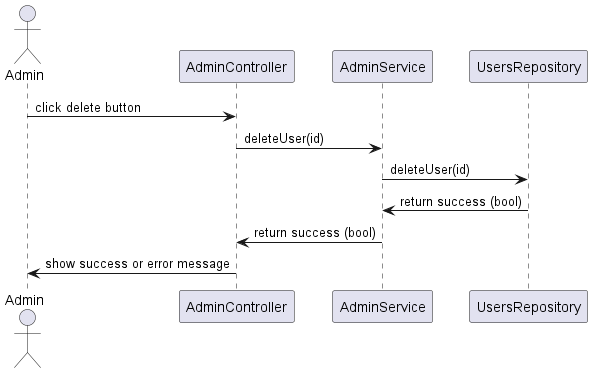

The diagram above was rendered by PlantUML. Its source (embedded in the PNG):
@startuml
actor Admin
participant AdminController
participant AdminService
participant UsersRepository

Admin -> AdminController : click delete button
AdminController -> AdminService : deleteUser(id)
AdminService -> UsersRepository : deleteUser(id)
UsersRepository -> AdminService : return success (bool)
AdminService -> AdminController : return success (bool)
AdminController -> Admin : show success or error message
@enduml